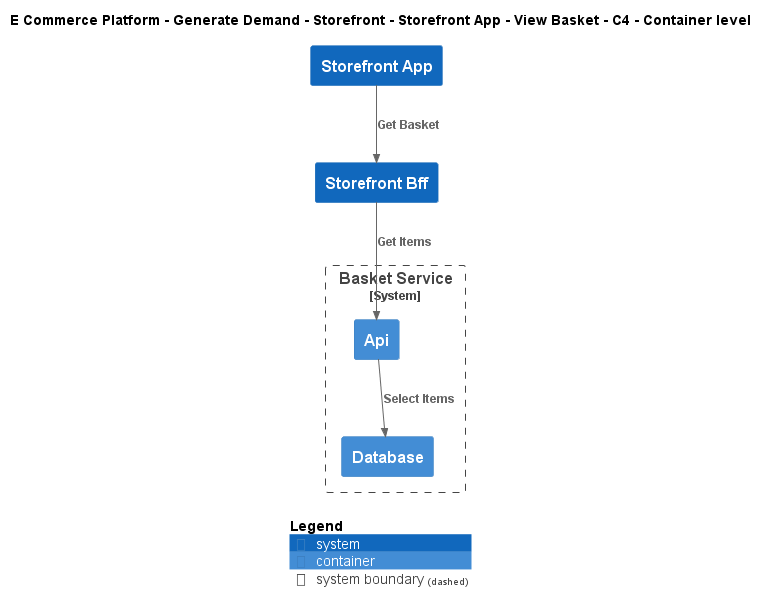

The diagram above was rendered by PlantUML. Its source (embedded in the PNG):
@startuml
!include ..\..\..\..\..\..\..\.c4s\C4_Container.puml

AddElementTag("c4interflow:lifecycle:new", $bgColor=green, $fontColor=#ffffff, $borderColor=green, $shadowing="False")
AddElementTag("c4interflow:lifecycle:changed", $bgColor=orange, $fontColor=#ffffff, $borderColor=orange, $shadowing="False")
AddElementTag("c4interflow:lifecycle:removed", $bgColor=red, $fontColor=#ffffff, $borderColor=red, $shadowing="False")

AddRelTag("c4interflow:lifecycle:new", $textColor=green, $lineColor=green)
AddRelTag("c4interflow:lifecycle:changed", $textColor=orange, $lineColor=orange)
AddRelTag("c4interflow:lifecycle:removed", $textColor=red, $lineColor=red)

SHOW_PERSON_PORTRAIT()
LAYOUT_TOP_DOWN()

skinparam linetype polyline

title E Commerce Platform - Generate Demand - Storefront - Storefront App - View Basket - C4 - Container level

System(ECommercePlatform.GenerateDemand.Storefront.SoftwareSystems.StorefrontApp, "Storefront App", "")
System(ECommercePlatform.GenerateDemand.Storefront.SoftwareSystems.StorefrontBff, "Storefront Bff", "")

System_Boundary(ECommercePlatform.GenerateDemand.Basket.SoftwareSystems.BasketService, "Basket Service") {
    Container(ECommercePlatform.GenerateDemand.Basket.SoftwareSystems.BasketService.Containers.Api, "Api", "", "")
    Container(ECommercePlatform.GenerateDemand.Basket.SoftwareSystems.BasketService.Containers.Database, "Database", "", "")
}

Rel(ECommercePlatform.GenerateDemand.Storefront.SoftwareSystems.StorefrontApp, ECommercePlatform.GenerateDemand.Storefront.SoftwareSystems.StorefrontBff, "Get Basket")
Rel(ECommercePlatform.GenerateDemand.Storefront.SoftwareSystems.StorefrontBff, ECommercePlatform.GenerateDemand.Basket.SoftwareSystems.BasketService.Containers.Api, "Get Items")
Rel(ECommercePlatform.GenerateDemand.Basket.SoftwareSystems.BasketService.Containers.Api, ECommercePlatform.GenerateDemand.Basket.SoftwareSystems.BasketService.Containers.Database, "Select Items")


SHOW_LEGEND()
@enduml